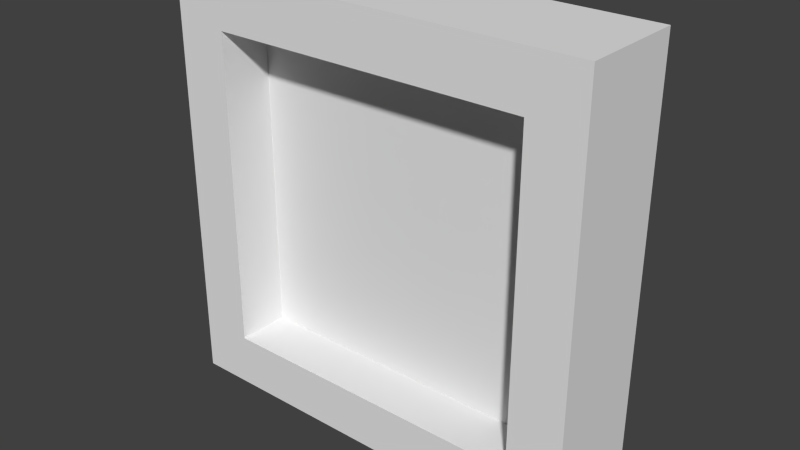 # Source: panel.blend  (saved by Blender 2.73.0; exported with 4.5.12 LTS)
import bpy
from mathutils import Matrix  # noqa: F401  (used for matrix-valued properties, if any)

bpy.ops.wm.read_factory_settings(use_empty=True)
scene = bpy.context.scene
scene.name = 'Scene'

# ---- collections
col_collection_1 = bpy.data.collections.new('Collection 1'); scene.collection.children.link(col_collection_1)

# ---- materials (node trees are filled in below, after node groups)
mat_material = bpy.data.materials.new('Material')
mat_material.alpha_threshold = 0.0
mat_material.use_transparent_shadow = False
mat_material.roughness = 0.5
mat_material.line_color = (0.0, 0.0, 0.0, 1.0)

# ---- material node trees

# ---- world
world_world = bpy.data.worlds.new('World'); scene.world = world_world
world_world.color = (0.05088, 0.05088, 0.05088)
world_world.use_sun_shadow = False
world_world.sun_shadow_jitter_overblur = 0.0
world_world.cycles.sampling_method = 'MANUAL'
world_world.cycles.sample_map_resolution = 256

# ---- meshes
me_cube = bpy.data.meshes.new('Cube')
me_cube.from_pydata([(-0.75, -0.125, 0.75), (-0.75, 0.125, 0.75), (-1.0, -0.125, 0.75), (-1.0, 0.125, 0.75), (-0.75, -0.125, 1.0), (-0.75, 0.125, 1.0), (-1.0, -0.125, 1.0), (-1.0, 0.125, 1.0), (-0.75, -0.375, 0.75), (-1.0, -0.375, 0.75), (-0.75, -0.375, 1.0), (-1.0, -0.375, 1.0), (0.75, -0.125, 0.75), (0.75, 0.125, 0.75), (0.0, 0.125, 0.75), (0.0, -0.125, 0.75), (1.0, -0.125, 0.75), (1.0, 0.125, 0.75), (0.75, -0.125, 1.0), (0.75, 0.125, 1.0), (0.0, 0.125, 1.0), (0.0, -0.125, 1.0), (1.0, -0.125, 1.0), (1.0, 0.125, 1.0), (0.75, -0.375, 0.75), (0.0, -0.375, 0.75), (1.0, -0.375, 0.75), (0.75, -0.375, 1.0), (0.0, -0.375, 1.0), (1.0, -0.375, 1.0), (-0.75, -0.125, -0.75), (-0.75, 0.125, -0.75), (-0.75, -0.125, 0.0), (-0.75, 0.125, 0.0), (-1.0, -0.125, -0.75), (-1.0, 0.125, -0.75), (-1.0, -0.125, 0.0), (-1.0, 0.125, 0.0), (-0.75, -0.125, -1.0), (-0.75, 0.125, -1.0), (-1.0, -0.125, -1.0), (-1.0, 0.125, -1.0), (-0.75, -0.375, -0.75), (-0.75, -0.375, 0.0), (-1.0, -0.375, -0.75), (-1.0, -0.375, 0.0), (-0.75, -0.375, -1.0), (-1.0, -0.375, -1.0), (0.75, -0.125, -0.75), (0.75, 0.125, -0.75), (0.0, 0.125, -0.75), (0.0, -0.125, -0.75), (0.75, -0.125, 0.0), (0.75, 0.125, 0.0), (0.0, 0.125, 0.0), (0.0, -0.125, 0.0), (1.0, -0.125, -0.75), (1.0, 0.125, -0.75), (1.0, -0.125, 0.0), (1.0, 0.125, 0.0), (0.75, -0.125, -1.0), (0.75, 0.125, -1.0), (0.0, 0.125, -1.0), (0.0, -0.125, -1.0), (1.0, -0.125, -1.0), (1.0, 0.125, -1.0), (0.75, -0.375, -0.75), (0.0, -0.375, -0.75), (0.75, -0.375, 0.0), (1.0, -0.375, -0.75), (1.0, -0.375, 0.0), (0.75, -0.375, -1.0), (0.0, -0.375, -1.0), (1.0, -0.375, -1.0)], [(14, 15), (32, 33), (32, 36), (21, 15), (52, 53), (52, 58), (50, 51), (63, 51)], [(4, 6, 11), (15, 0, 32), (14, 54, 33), (2, 3, 37), (1, 3, 7), (1, 33, 37), (2, 9, 11), (5, 4, 21), (5, 7, 6), (2, 6, 7), (1, 5, 20), (8, 10, 11), (8, 9, 45), (25, 28, 10), (21, 4, 10), (36, 45, 9), (15, 25, 8), (0, 8, 43), (18, 27, 29), (52, 12, 15), (14, 13, 53), (59, 17, 16), (13, 19, 23), (13, 17, 59), (29, 26, 16), (21, 18, 19), (22, 23, 19), (23, 22, 16), (20, 19, 13), (29, 27, 24), (70, 26, 24), (27, 28, 25), (21, 28, 27), (26, 70, 58), (24, 25, 15), (52, 68, 24), (38, 46, 47), (32, 30, 51), (50, 31, 33), (37, 35, 34), (31, 39, 41), (31, 35, 37), (47, 44, 34), (63, 38, 39), (40, 41, 39), (41, 40, 34), (62, 39, 31), (47, 46, 42), (45, 44, 42), (46, 72, 67), (63, 72, 46), (44, 45, 36), (42, 67, 51), (32, 43, 42), (60, 64, 73), (51, 48, 52), (50, 54, 53), (56, 57, 59), (49, 57, 65), (49, 53, 59), (56, 69, 73), (61, 60, 63), (61, 65, 64), (56, 64, 65), (49, 61, 62), (66, 71, 73), (66, 69, 70), (67, 72, 71), (63, 60, 71), (58, 70, 69), (51, 67, 66), (48, 66, 68), (10, 4, 11), (55, 15, 32), (1, 14, 33), (36, 2, 37), (5, 1, 7), (3, 1, 37), (6, 2, 11), (20, 5, 21), (4, 5, 6), (3, 2, 7), (14, 1, 20), (9, 8, 11), (43, 8, 45), (8, 25, 10), (28, 21, 10), (2, 36, 9), (0, 15, 8), (32, 0, 43), (22, 18, 29), (55, 52, 15), (54, 14, 53), (58, 59, 16), (17, 13, 23), (53, 13, 59), (22, 29, 16), (20, 21, 19), (18, 22, 19), (17, 23, 16), (14, 20, 13), (26, 29, 24), (68, 70, 24), (24, 27, 25), (18, 21, 27), (16, 26, 58), (12, 24, 15), (12, 52, 24), (40, 38, 47), (55, 32, 51), (54, 50, 33), (36, 37, 34), (35, 31, 41), (33, 31, 37), (40, 47, 34), (62, 63, 39), (38, 40, 39), (35, 41, 34), (50, 62, 31), (44, 47, 42), (43, 45, 42), (42, 46, 67), (38, 63, 46), (34, 44, 36), (30, 42, 51), (30, 32, 42), (71, 60, 73), (55, 51, 52), (49, 50, 53), (58, 56, 59), (61, 49, 65), (57, 49, 59), (64, 56, 73), (62, 61, 63), (60, 61, 64), (57, 56, 65), (50, 49, 62), (69, 66, 73), (68, 66, 70), (66, 67, 71), (72, 63, 71), (56, 58, 69), (48, 51, 66), (52, 48, 68)])
_uv = me_cube.uv_layers.new(name='UVMap')
_uv.uv.foreach_set('vector', [0.4658, 0.5986, 0.3994, 0.5986, 0.3994, 0.5322, 0.1995, 0.9306, 0.0003344, 0.9306, 0.0003344, 0.7314, 0.2659, 0.4651, 0.2659, 0.2659, 0.4651, 0.2659, 0.7321, 0.4651, 0.6657, 0.4651, 0.6657, 0.2659, 0.4651, 0.4651, 0.5315, 0.4651, 0.5315, 0.5315, 0.4651, 0.4651, 0.4651, 0.2659, 0.5315, 0.2659, 0.7321, 0.4651, 0.7985, 0.4651, 0.7985, 0.5315, 0.4658, 0.665, 0.4658, 0.5986, 0.665, 0.5986, 0.4658, 0.665, 0.3994, 0.665, 0.3994, 0.5986, 0.7321, 0.4651, 0.7321, 0.5315, 0.6657, 0.5315, 0.4651, 0.4651, 0.4651, 0.5315, 0.2659, 0.5315, 0.9326, 0.4651, 0.9326, 0.5315, 0.8662, 0.5315, 0.9326, 0.4651, 0.8662, 0.4651, 0.8662, 0.2659, 0.1995, 0.9313, 0.1995, 0.9977, 0.0003344, 0.9977, 0.665, 0.5986, 0.4658, 0.5986, 0.4658, 0.5322, 0.7321, 0.2659, 0.7985, 0.2659, 0.7985, 0.4651, 0.5986, 0.7991, 0.5986, 0.8655, 0.3994, 0.8655, 0.9997, 0.3987, 0.9333, 0.3987, 0.9333, 0.1995, 0.8642, 0.5986, 0.8642, 0.5322, 0.9306, 0.5322, 0.3987, 0.7314, 0.3987, 0.9306, 0.1995, 0.9306, 0.2659, 0.4651, 0.06673, 0.4651, 0.06673, 0.2659, 0.665, 0.2659, 0.665, 0.4651, 0.5986, 0.4651, 0.06673, 0.4651, 0.06673, 0.5315, 0.0003343, 0.5315, 0.06673, 0.4651, 0.0003343, 0.4651, 0.0003343, 0.2659, 0.5322, 0.5315, 0.5322, 0.4651, 0.5986, 0.4651, 0.665, 0.5986, 0.8642, 0.5986, 0.8642, 0.665, 0.9306, 0.5986, 0.9306, 0.665, 0.8642, 0.665, 0.665, 0.5315, 0.5986, 0.5315, 0.5986, 0.4651, 0.2659, 0.5315, 0.06673, 0.5315, 0.06673, 0.4651, 0.8655, 0.5315, 0.7991, 0.5315, 0.7991, 0.4651, 0.8655, 0.2659, 0.8655, 0.4651, 0.7991, 0.4651, 0.3987, 0.9977, 0.1995, 0.9977, 0.1995, 0.9313, 0.665, 0.5986, 0.665, 0.5322, 0.8642, 0.5322, 0.5322, 0.4651, 0.5322, 0.2659, 0.5986, 0.2659, 0.7978, 0.8655, 0.5986, 0.8655, 0.5986, 0.7991, 0.9313, 0.7314, 0.9977, 0.7314, 0.9977, 0.9306, 0.4658, 0.7321, 0.4658, 0.7985, 0.3994, 0.7985, 0.0003344, 0.7314, 0.0003343, 0.5322, 0.1995, 0.5322, 0.2659, 0.06673, 0.4651, 0.06673, 0.4651, 0.2659, 0.6657, 0.2659, 0.6657, 0.06673, 0.7321, 0.06673, 0.4651, 0.06673, 0.4651, 0.0003344, 0.5315, 0.0003344, 0.4651, 0.06673, 0.5315, 0.06673, 0.5315, 0.2659, 0.7985, 0.0003343, 0.7985, 0.06673, 0.7321, 0.06673, 0.665, 0.7321, 0.4658, 0.7321, 0.4658, 0.6657, 0.3994, 0.7321, 0.3994, 0.6657, 0.4658, 0.6657, 0.6657, 0.0003344, 0.7321, 0.0003344, 0.7321, 0.06673, 0.2659, 0.0003344, 0.4651, 0.0003344, 0.4651, 0.06673, 0.8662, 0.0003344, 0.9326, 0.0003343, 0.9326, 0.06673, 0.8662, 0.2659, 0.8662, 0.06673, 0.9326, 0.06673, 0.3994, 0.9333, 0.5986, 0.9333, 0.5986, 0.9997, 0.665, 0.7321, 0.665, 0.7985, 0.4658, 0.7985, 0.7985, 0.06673, 0.7985, 0.2659, 0.7321, 0.2659, 0.3994, 0.8662, 0.5986, 0.8662, 0.5986, 0.9326, 0.9997, 0.1995, 0.9333, 0.1995, 0.9333, 0.0003343, 0.8642, 0.7321, 0.9306, 0.7321, 0.9306, 0.7985, 0.1995, 0.5322, 0.3987, 0.5322, 0.3987, 0.7314, 0.2659, 0.06673, 0.2659, 0.2659, 0.06673, 0.2659, 0.5986, 0.06673, 0.665, 0.06673, 0.665, 0.2659, 0.06673, 0.06673, 0.0003343, 0.06673, 0.0003343, 0.0003343, 0.06673, 0.06673, 0.06673, 0.2659, 0.0003343, 0.2659, 0.5986, 0.06673, 0.5322, 0.06673, 0.5322, 0.0003344, 0.8642, 0.6657, 0.8642, 0.7321, 0.665, 0.7321, 0.8642, 0.6657, 0.9306, 0.6657, 0.9306, 0.7321, 0.5986, 0.06673, 0.5986, 0.0003343, 0.665, 0.0003344, 0.06673, 0.06673, 0.06673, 0.0003343, 0.2659, 0.0003344, 0.7991, 0.06673, 0.7991, 0.0003343, 0.8655, 0.0003344, 0.7991, 0.06673, 0.8655, 0.06673, 0.8655, 0.2659, 0.5986, 0.9997, 0.5986, 0.9333, 0.7978, 0.9333, 0.665, 0.7321, 0.8642, 0.7321, 0.8642, 0.7985, 0.5986, 0.2659, 0.5322, 0.2659, 0.5322, 0.06673, 0.5986, 0.9326, 0.5986, 0.8662, 0.7978, 0.8662, 0.9313, 0.5322, 0.9977, 0.5322, 0.9977, 0.7314, 0.4658, 0.5322, 0.4658, 0.5986, 0.3994, 0.5322, 0.1995, 0.7314, 0.1995, 0.9306, 0.0003344, 0.7314, 0.4651, 0.4651, 0.2659, 0.4651, 0.4651, 0.2659, 0.7321, 0.2659, 0.7321, 0.4651, 0.6657, 0.2659, 0.4651, 0.5315, 0.4651, 0.4651, 0.5315, 0.5315, 0.5315, 0.4651, 0.4651, 0.4651, 0.5315, 0.2659, 0.7321, 0.5315, 0.7321, 0.4651, 0.7985, 0.5315, 0.665, 0.665, 0.4658, 0.665, 0.665, 0.5986, 0.4658, 0.5986, 0.4658, 0.665, 0.3994, 0.5986, 0.6657, 0.4651, 0.7321, 0.4651, 0.6657, 0.5315, 0.2659, 0.4651, 0.4651, 0.4651, 0.2659, 0.5315, 0.8662, 0.4651, 0.9326, 0.4651, 0.8662, 0.5315, 0.9326, 0.2659, 0.9326, 0.4651, 0.8662, 0.2659, 0.0003343, 0.9313, 0.1995, 0.9313, 0.0003344, 0.9977, 0.665, 0.5322, 0.665, 0.5986, 0.4658, 0.5322, 0.7321, 0.4651, 0.7321, 0.2659, 0.7985, 0.4651, 0.3994, 0.7991, 0.5986, 0.7991, 0.3994, 0.8655, 0.9997, 0.1995, 0.9997, 0.3987, 0.9333, 0.1995, 0.9306, 0.5986, 0.8642, 0.5986, 0.9306, 0.5322, 0.1995, 0.7314, 0.3987, 0.7314, 0.1995, 0.9306, 0.2659, 0.2659, 0.2659, 0.4651, 0.06673, 0.2659, 0.5986, 0.2659, 0.665, 0.2659, 0.5986, 0.4651, 0.0003343, 0.4651, 0.06673, 0.4651, 0.0003343, 0.5315, 0.06673, 0.2659, 0.06673, 0.4651, 0.0003343, 0.2659, 0.5986, 0.5315, 0.5322, 0.5315, 0.5986, 0.4651, 0.665, 0.665, 0.665, 0.5986, 0.8642, 0.665, 0.8642, 0.5986, 0.9306, 0.5986, 0.8642, 0.665, 0.665, 0.4651, 0.665, 0.5315, 0.5986, 0.4651, 0.2659, 0.4651, 0.2659, 0.5315, 0.06673, 0.4651, 0.8655, 0.4651, 0.8655, 0.5315, 0.7991, 0.4651, 0.7991, 0.2659, 0.8655, 0.2659, 0.7991, 0.4651, 0.3987, 0.9313, 0.3987, 0.9977, 0.1995, 0.9313, 0.8642, 0.5986, 0.665, 0.5986, 0.8642, 0.5322, 0.5986, 0.4651, 0.5322, 0.4651, 0.5986, 0.2659, 0.7978, 0.7991, 0.7978, 0.8655, 0.5986, 0.7991, 0.9313, 0.9306, 0.9313, 0.7314, 0.9977, 0.9306, 0.3994, 0.7321, 0.4658, 0.7321, 0.3994, 0.7985, 0.1995, 0.7314, 0.0003344, 0.7314, 0.1995, 0.5322, 0.2659, 0.2659, 0.2659, 0.06673, 0.4651, 0.2659, 0.7321, 0.2659, 0.6657, 0.2659, 0.7321, 0.06673, 0.5315, 0.06673, 0.4651, 0.06673, 0.5315, 0.0003344, 0.4651, 0.2659, 0.4651, 0.06673, 0.5315, 0.2659, 0.7321, 0.0003344, 0.7985, 0.0003343, 0.7321, 0.06673, 0.665, 0.6657, 0.665, 0.7321, 0.4658, 0.6657, 0.4658, 0.7321, 0.3994, 0.7321, 0.4658, 0.6657, 0.6657, 0.06673, 0.6657, 0.0003344, 0.7321, 0.06673, 0.2659, 0.06673, 0.2659, 0.0003344, 0.4651, 0.06673, 0.8662, 0.06673, 0.8662, 0.0003344, 0.9326, 0.06673, 0.9326, 0.2659, 0.8662, 0.2659, 0.9326, 0.06673, 0.3994, 0.9997, 0.3994, 0.9333, 0.5986, 0.9997, 0.4658, 0.7321, 0.665, 0.7321, 0.4658, 0.7985, 0.7321, 0.06673, 0.7985, 0.06673, 0.7321, 0.2659, 0.3994, 0.9326, 0.3994, 0.8662, 0.5986, 0.9326, 0.9997, 0.0003343, 0.9997, 0.1995, 0.9333, 0.0003343, 0.8642, 0.7985, 0.8642, 0.7321, 0.9306, 0.7985, 0.1995, 0.7314, 0.1995, 0.5322, 0.3987, 0.7314, 0.06673, 0.06673, 0.2659, 0.06673, 0.06673, 0.2659, 0.5986, 0.2659, 0.5986, 0.06673, 0.665, 0.2659, 0.06673, 0.0003343, 0.06673, 0.06673, 0.0003343, 0.0003343, 0.0003343, 0.06673, 0.06673, 0.06673, 0.0003343, 0.2659, 0.5986, 0.0003343, 0.5986, 0.06673, 0.5322, 0.0003344, 0.665, 0.6657, 0.8642, 0.6657, 0.665, 0.7321, 0.8642, 0.7321, 0.8642, 0.6657, 0.9306, 0.7321, 0.665, 0.06673, 0.5986, 0.06673, 0.665, 0.0003344, 0.2659, 0.06673, 0.06673, 0.06673, 0.2659, 0.0003344, 0.8655, 0.06673, 0.7991, 0.06673, 0.8655, 0.0003344, 0.7991, 0.2659, 0.7991, 0.06673, 0.8655, 0.2659, 0.7978, 0.9997, 0.5986, 0.9997, 0.7978, 0.9333, 0.665, 0.7985, 0.665, 0.7321, 0.8642, 0.7985, 0.5986, 0.06673, 0.5986, 0.2659, 0.5322, 0.06673, 0.7978, 0.9326, 0.5986, 0.9326, 0.7978, 0.8662, 0.9313, 0.7314, 0.9313, 0.5322, 0.9977, 0.7314])
me_cube.materials.append(mat_material)
me_cube.use_remesh_preserve_volume = False
me_cube.use_remesh_preserve_attributes = False
me_cube.use_mirror_vertex_groups = False
me_cube.update()

# ---- objects
ob_cube = bpy.data.objects.new('Cube', me_cube)

# ---- transforms, parenting, visibility, modifiers, constraints
ob_cube.location = (0.0, 0.0, 0.0)
ob_cube.lock_rotations_4d = False
ob_cube.empty_display_type = 'ARROWS'
ob_cube.lineart.crease_threshold = 0.0

# ---- collection membership
col_collection_1.objects.link(ob_cube)

# ---- scene / render settings (as saved in the file)
scene.frame_start = 1; scene.frame_end = 250; scene.frame_set(1)
scene.render.engine = 'BLENDER_EEVEE_NEXT'
scene.render.resolution_percentage = 50
scene.render.dither_intensity = 0.0
scene.cycles.use_denoising = False
scene.cycles.samples = 10
scene.cycles.sampling_pattern = 'TABULATED_SOBOL'
scene.cycles.light_sampling_threshold = 0.0
scene.cycles.use_adaptive_sampling = False
scene.cycles.use_light_tree = False
scene.cycles.blur_glossy = 0.0
scene.cycles.pixel_filter_type = 'GAUSSIAN'
scene.cycles.sample_clamp_indirect = 0.0
scene.view_settings.view_transform = 'Standard'
bpy.context.view_layer.update()

# ---- added for rendering (the .blend has no active camera and no usable light): camera, sun
cam_auto = bpy.data.cameras.new('AutoCamera')
cam_auto.lens = 50.0
cam_auto.sensor_width = 36.0
cam_auto.clip_end = 1000.0
ob_auto_camera = bpy.data.objects.new('AutoCamera', cam_auto)
scene.collection.objects.link(ob_auto_camera)
ob_auto_camera.location = (2.65751, -3.31401, 2.126)
ob_auto_camera.rotation_euler = (1.09748, -7.21219e-08, 0.694738)
scene.camera = ob_auto_camera
light_auto_sun = bpy.data.lights.new('AutoSun', 'SUN')
light_auto_sun.energy = 3.0
light_auto_sun.angle = 0.0523599
ob_auto_sun = bpy.data.objects.new('AutoSun', light_auto_sun)
scene.collection.objects.link(ob_auto_sun)
ob_auto_sun.rotation_euler = (0.872665, 0.174533, 0.523599)
bpy.context.view_layer.update()
